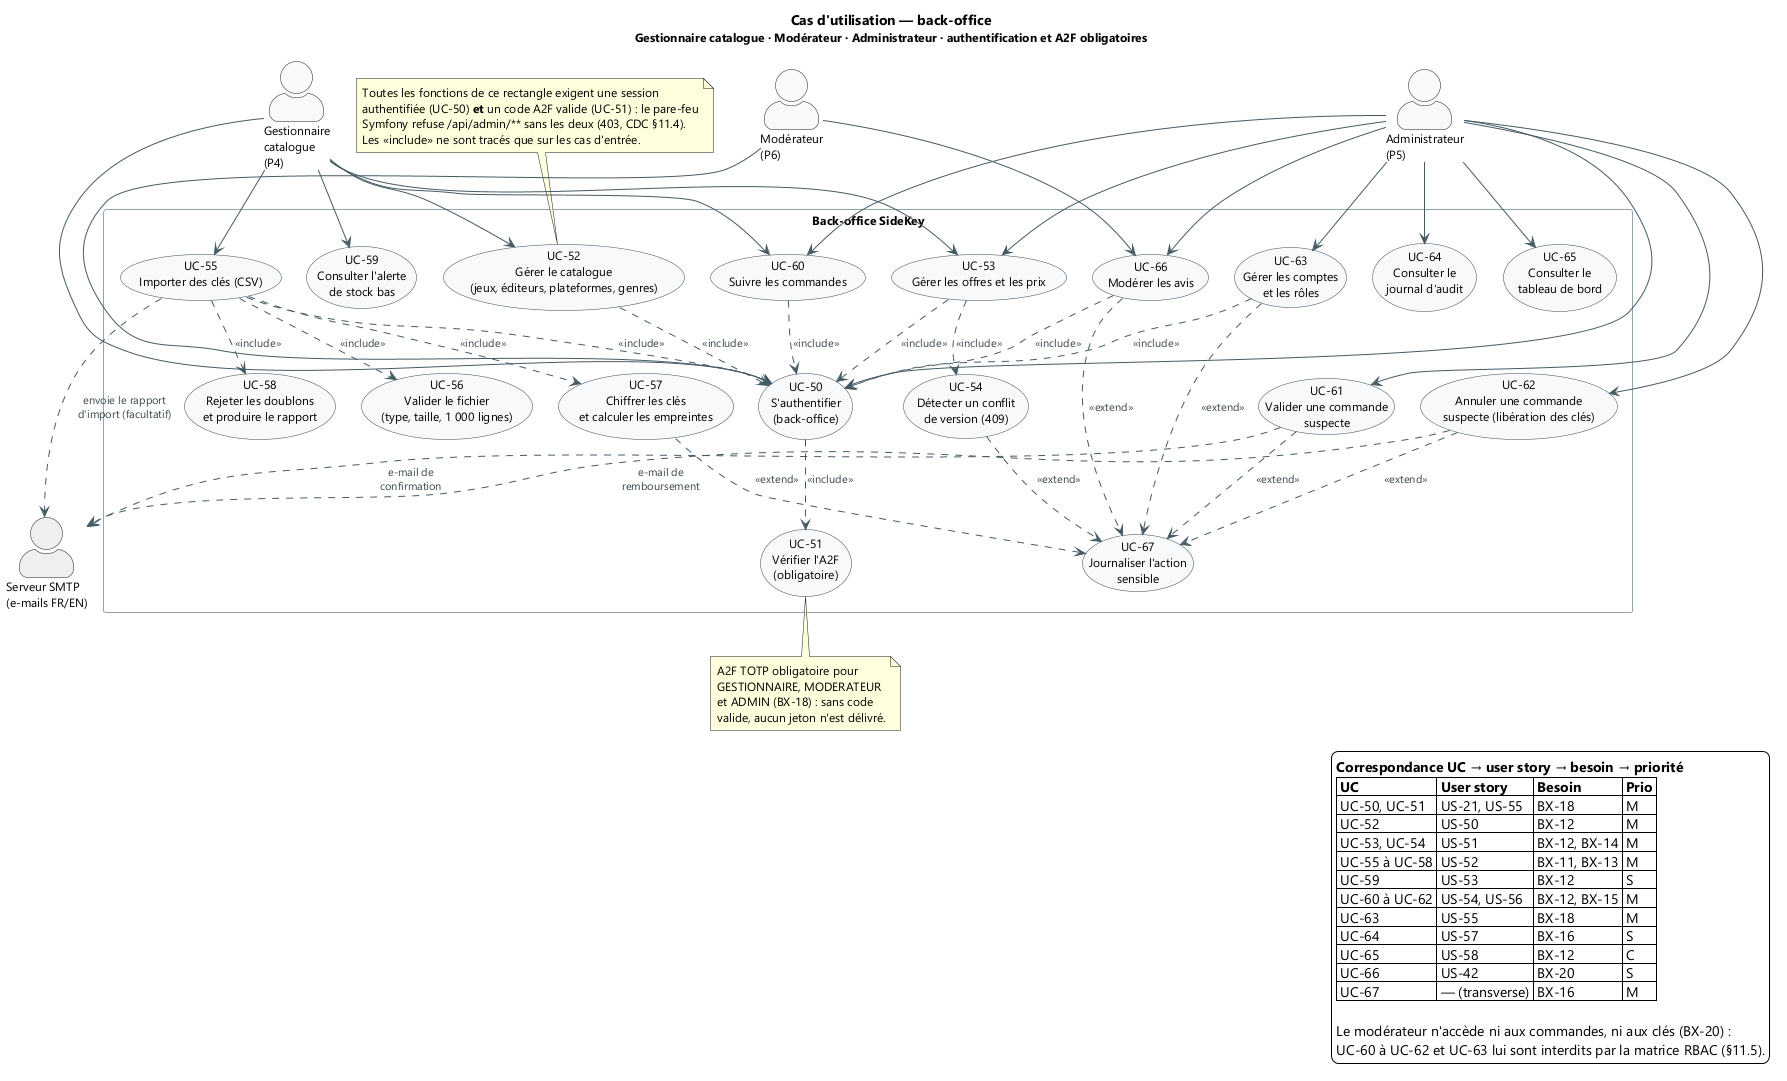

The diagram above was rendered by PlantUML. Its source (embedded in the PNG):
@startuml uc-back-office
' ============================================================================
' SideKey — Cas d'utilisation : back-office
' Objet     : fonctions du gestionnaire catalogue, du modérateur et de
'             l'administrateur ; authentification et A2F obligatoires.
' Source    : docs/cahier_des_charges_v1.2_SideKey.md §4.1, §5.6, §11.4, §11.5
' Exports   : docs/uml/exports/uc-back-office.svg et .png (make uml)
' Numérotation : UC-50 à UC-67 (UC-01..UC-18 : vue globale,
'                UC-20..UC-45 : front-office).
' ============================================================================

title Cas d'utilisation — back-office\n<size:12>Gestionnaire catalogue · Modérateur · Administrateur · authentification et A2F obligatoires</size>

skinparam shadowing false
skinparam defaultFontName "Segoe UI"
skinparam defaultFontSize 12
skinparam ArrowColor #455A64
skinparam ArrowFontColor #37474F
skinparam BackgroundColor #FFFFFF
skinparam actorStyle awesome
skinparam usecase {
  BackgroundColor #F7F9FB
  BorderColor #37474F
}
skinparam rectangle {
  BackgroundColor #FFFFFF
  BorderColor #90A4AE
}

' Réglages de lisibilité
skinparam nodesep 26
skinparam ranksep 45
skinparam ArrowFontSize 11
skinparam usecaseFontSize 12

' ---------------------------------------------------------------------------
' Acteurs (CDC §4.1) — tout rôle back-office impose l'A2F (CDC §11.4)
' ---------------------------------------------------------------------------
actor "Gestionnaire\ncatalogue\n(P4)" as gest #F7F9FB
actor "Modérateur\n(P6)" as modo #F7F9FB
actor "Administrateur\n(P5)" as admin #F7F9FB
actor "Serveur SMTP\n(e-mails FR/EN)" as smtp #ECEFF1

rectangle "Back-office SideKey" {
  usecase "UC-50\nS'authentifier\n(back-office)" as UC50
  usecase "UC-51\nVérifier l'A2F\n(obligatoire)" as UC51

  usecase "UC-52\nGérer le catalogue\n(jeux, éditeurs, plateformes, genres)" as UC52
  usecase "UC-53\nGérer les offres et les prix" as UC53
  usecase "UC-54\nDétecter un conflit\nde version (409)" as UC54

  usecase "UC-55\nImporter des clés (CSV)" as UC55
  usecase "UC-56\nValider le fichier\n(type, taille, 1 000 lignes)" as UC56
  usecase "UC-57\nChiffrer les clés\net calculer les empreintes" as UC57
  usecase "UC-58\nRejeter les doublons\net produire le rapport" as UC58

  usecase "UC-59\nConsulter l'alerte\nde stock bas" as UC59
  usecase "UC-60\nSuivre les commandes" as UC60
  usecase "UC-61\nValider une commande\nsuspecte" as UC61
  usecase "UC-62\nAnnuler une commande\nsuspecte (libération des clés)" as UC62

  usecase "UC-63\nGérer les comptes\net les rôles" as UC63
  usecase "UC-64\nConsulter le\njournal d'audit" as UC64
  usecase "UC-65\nConsulter le\ntableau de bord" as UC65
  usecase "UC-66\nModérer les avis" as UC66

  usecase "UC-67\nJournaliser l'action\nsensible" as UC67
}

' ---------------------------------------------------------------------------
' Acteurs → cas
' ---------------------------------------------------------------------------
gest --> UC50
modo --> UC50
admin --> UC50

UC50 ..> UC51 : <<include>>
note top of UC52
  Toutes les fonctions de ce rectangle exigent une session
  authentifiée (UC-50) <b>et</b> un code A2F valide (UC-51) : le pare-feu
  Symfony refuse /api/admin/** sans les deux (403, CDC §11.4).
  Les <<include>> ne sont tracés que sur les cas d'entrée.
end note
note bottom of UC51
  A2F TOTP obligatoire pour
  GESTIONNAIRE, MODERATEUR
  et ADMIN (BX-18) : sans code
  valide, aucun jeton n'est délivré.
end note

' Gestionnaire catalogue
gest --> UC52
gest --> UC53
gest --> UC55
gest --> UC59
gest --> UC60

' Administrateur
admin --> UC53
admin --> UC60
admin --> UC61
admin --> UC62
admin --> UC63
admin --> UC64
admin --> UC65
admin --> UC66

' Modérateur
modo --> UC66

' ---------------------------------------------------------------------------
' Relations entre cas
' ---------------------------------------------------------------------------
UC52 ..> UC50 : <<include>>
UC53 ..> UC50 : <<include>>
UC53 ..> UC54 : <<include>>
UC55 ..> UC50 : <<include>>
UC55 ..> UC56 : <<include>>
UC55 ..> UC57 : <<include>>
UC55 ..> UC58 : <<include>>
UC60 ..> UC50 : <<include>>
UC63 ..> UC50 : <<include>>
UC66 ..> UC50 : <<include>>

UC55 ..> smtp : envoie le rapport\nd'import (facultatif)
UC61 ..> smtp : e-mail de\nconfirmation
UC62 ..> smtp : e-mail de\nremboursement

UC54 ..> UC67 : <<extend>>
UC57 ..> UC67 : <<extend>>
UC61 ..> UC67 : <<extend>>
UC62 ..> UC67 : <<extend>>
UC63 ..> UC67 : <<extend>>
UC66 ..> UC67 : <<extend>>

legend right
  <b>Correspondance UC → user story → besoin → priorité</b>
  |= UC |= User story |= Besoin |= Prio |
  | UC-50, UC-51 | US-21, US-55 | BX-18 | M |
  | UC-52 | US-50 | BX-12 | M |
  | UC-53, UC-54 | US-51 | BX-12, BX-14 | M |
  | UC-55 à UC-58 | US-52 | BX-11, BX-13 | M |
  | UC-59 | US-53 | BX-12 | S |
  | UC-60 à UC-62 | US-54, US-56 | BX-12, BX-15 | M |
  | UC-63 | US-55 | BX-18 | M |
  | UC-64 | US-57 | BX-16 | S |
  | UC-65 | US-58 | BX-12 | C |
  | UC-66 | US-42 | BX-20 | S |
  | UC-67 | — (transverse) | BX-16 | M |

  Le modérateur n'accède ni aux commandes, ni aux clés (BX-20) :
  UC-60 à UC-62 et UC-63 lui sont interdits par la matrice RBAC (§11.5).
end legend

@enduml